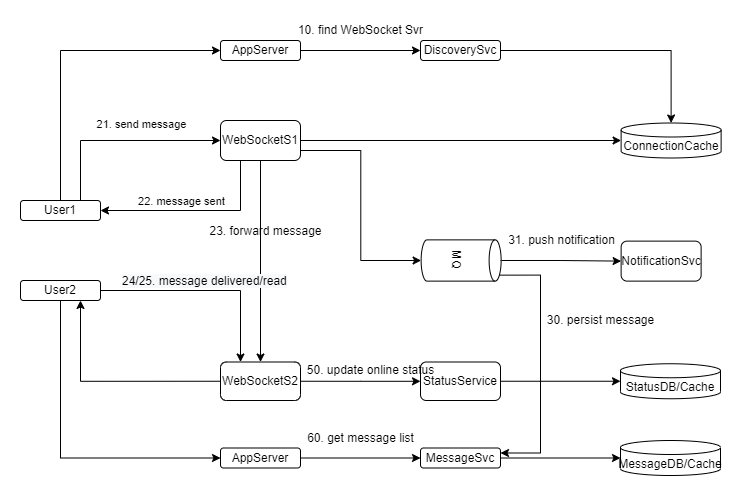

The diagram above was exported from draw.io. Its source (the exported page's mxGraphModel, read from the mxfile embedded in the PNG):
<mxGraphModel dx="1422" dy="875" grid="1" gridSize="10" guides="1" tooltips="1" connect="1" arrows="1" fold="1" page="1" pageScale="1" pageWidth="1654" pageHeight="1169" math="0" shadow="0">
  <root>
    <mxCell id="0" />
    <mxCell id="1" parent="0" />
    <mxCell id="Sl1lB451vwy0GB5s02k6-82" style="edgeStyle=orthogonalEdgeStyle;rounded=0;orthogonalLoop=1;jettySize=auto;html=1;exitX=1;exitY=0.5;exitDx=0;exitDy=0;entryX=0.5;entryY=0;entryDx=0;entryDy=0;entryPerimeter=0;" edge="1" parent="1" source="Sl1lB451vwy0GB5s02k6-27" target="Sl1lB451vwy0GB5s02k6-80">
      <mxGeometry relative="1" as="geometry" />
    </mxCell>
    <mxCell id="Sl1lB451vwy0GB5s02k6-27" value="DiscoverySvc" style="rounded=1;whiteSpace=wrap;html=1;" vertex="1" parent="1">
      <mxGeometry x="920" y="320" width="80" height="20" as="geometry" />
    </mxCell>
    <mxCell id="Sl1lB451vwy0GB5s02k6-65" style="edgeStyle=orthogonalEdgeStyle;rounded=0;orthogonalLoop=1;jettySize=auto;html=1;exitX=1;exitY=0.5;exitDx=0;exitDy=0;" edge="1" parent="1" source="Sl1lB451vwy0GB5s02k6-35" target="Sl1lB451vwy0GB5s02k6-52">
      <mxGeometry relative="1" as="geometry" />
    </mxCell>
    <mxCell id="Sl1lB451vwy0GB5s02k6-35" value="MessageSvc" style="rounded=1;whiteSpace=wrap;html=1;" vertex="1" parent="1">
      <mxGeometry x="920" y="727.5" width="80" height="20" as="geometry" />
    </mxCell>
    <mxCell id="Sl1lB451vwy0GB5s02k6-59" style="edgeStyle=orthogonalEdgeStyle;rounded=0;orthogonalLoop=1;jettySize=auto;html=1;exitX=1;exitY=0.5;exitDx=0;exitDy=0;" edge="1" parent="1" source="Sl1lB451vwy0GB5s02k6-36" target="Sl1lB451vwy0GB5s02k6-42">
      <mxGeometry relative="1" as="geometry" />
    </mxCell>
    <mxCell id="Sl1lB451vwy0GB5s02k6-100" style="edgeStyle=orthogonalEdgeStyle;rounded=0;orthogonalLoop=1;jettySize=auto;html=1;exitX=0;exitY=0.5;exitDx=0;exitDy=0;entryX=0.75;entryY=1;entryDx=0;entryDy=0;" edge="1" parent="1" source="Sl1lB451vwy0GB5s02k6-36" target="Sl1lB451vwy0GB5s02k6-44">
      <mxGeometry relative="1" as="geometry" />
    </mxCell>
    <mxCell id="Sl1lB451vwy0GB5s02k6-36" value="WebSocketS2" style="rounded=1;whiteSpace=wrap;html=1;" vertex="1" parent="1">
      <mxGeometry x="720" y="641.5" width="80" height="38.5" as="geometry" />
    </mxCell>
    <mxCell id="Sl1lB451vwy0GB5s02k6-39" value="NotificationSvc" style="rounded=1;whiteSpace=wrap;html=1;" vertex="1" parent="1">
      <mxGeometry x="1120.62" y="520.62" width="80" height="40" as="geometry" />
    </mxCell>
    <mxCell id="Sl1lB451vwy0GB5s02k6-70" style="edgeStyle=orthogonalEdgeStyle;rounded=0;orthogonalLoop=1;jettySize=auto;html=1;exitX=1;exitY=0.5;exitDx=0;exitDy=0;" edge="1" parent="1" source="Sl1lB451vwy0GB5s02k6-40" target="Sl1lB451vwy0GB5s02k6-35">
      <mxGeometry relative="1" as="geometry" />
    </mxCell>
    <mxCell id="Sl1lB451vwy0GB5s02k6-40" value="AppServer" style="rounded=1;whiteSpace=wrap;html=1;" vertex="1" parent="1">
      <mxGeometry x="720" y="727.5" width="80" height="20" as="geometry" />
    </mxCell>
    <mxCell id="Sl1lB451vwy0GB5s02k6-64" style="edgeStyle=orthogonalEdgeStyle;rounded=0;orthogonalLoop=1;jettySize=auto;html=1;exitX=1;exitY=0.5;exitDx=0;exitDy=0;" edge="1" parent="1" source="Sl1lB451vwy0GB5s02k6-42" target="Sl1lB451vwy0GB5s02k6-47">
      <mxGeometry relative="1" as="geometry" />
    </mxCell>
    <mxCell id="Sl1lB451vwy0GB5s02k6-42" value="StatusService" style="rounded=1;whiteSpace=wrap;html=1;" vertex="1" parent="1">
      <mxGeometry x="920" y="641.5" width="80" height="38.5" as="geometry" />
    </mxCell>
    <mxCell id="Sl1lB451vwy0GB5s02k6-81" style="edgeStyle=orthogonalEdgeStyle;rounded=0;orthogonalLoop=1;jettySize=auto;html=1;exitX=1;exitY=0.5;exitDx=0;exitDy=0;" edge="1" parent="1" source="Sl1lB451vwy0GB5s02k6-43" target="Sl1lB451vwy0GB5s02k6-80">
      <mxGeometry relative="1" as="geometry" />
    </mxCell>
    <mxCell id="Sl1lB451vwy0GB5s02k6-88" style="edgeStyle=orthogonalEdgeStyle;rounded=0;orthogonalLoop=1;jettySize=auto;html=1;exitX=1;exitY=0.75;exitDx=0;exitDy=0;entryX=0.5;entryY=1;entryDx=0;entryDy=0;entryPerimeter=0;" edge="1" parent="1" source="Sl1lB451vwy0GB5s02k6-43" target="Sl1lB451vwy0GB5s02k6-50">
      <mxGeometry relative="1" as="geometry" />
    </mxCell>
    <mxCell id="Sl1lB451vwy0GB5s02k6-92" style="edgeStyle=orthogonalEdgeStyle;rounded=0;orthogonalLoop=1;jettySize=auto;html=1;exitX=0.5;exitY=1;exitDx=0;exitDy=0;" edge="1" parent="1" source="Sl1lB451vwy0GB5s02k6-43" target="Sl1lB451vwy0GB5s02k6-36">
      <mxGeometry relative="1" as="geometry" />
    </mxCell>
    <mxCell id="Sl1lB451vwy0GB5s02k6-97" style="edgeStyle=orthogonalEdgeStyle;rounded=0;orthogonalLoop=1;jettySize=auto;html=1;exitX=0.25;exitY=1;exitDx=0;exitDy=0;entryX=1;entryY=0.5;entryDx=0;entryDy=0;" edge="1" parent="1" source="Sl1lB451vwy0GB5s02k6-43" target="Sl1lB451vwy0GB5s02k6-45">
      <mxGeometry relative="1" as="geometry" />
    </mxCell>
    <mxCell id="Sl1lB451vwy0GB5s02k6-98" value="22. message sent" style="edgeLabel;html=1;align=center;verticalAlign=middle;resizable=0;points=[];" vertex="1" connectable="0" parent="Sl1lB451vwy0GB5s02k6-97">
      <mxGeometry x="0.1579" y="-3" relative="1" as="geometry">
        <mxPoint y="-7" as="offset" />
      </mxGeometry>
    </mxCell>
    <mxCell id="Sl1lB451vwy0GB5s02k6-43" value="WebSocketS1" style="rounded=1;whiteSpace=wrap;html=1;" vertex="1" parent="1">
      <mxGeometry x="720" y="400" width="80" height="40" as="geometry" />
    </mxCell>
    <mxCell id="Sl1lB451vwy0GB5s02k6-91" style="edgeStyle=orthogonalEdgeStyle;rounded=0;orthogonalLoop=1;jettySize=auto;html=1;exitX=0.5;exitY=1;exitDx=0;exitDy=0;entryX=0;entryY=0.5;entryDx=0;entryDy=0;" edge="1" parent="1" source="Sl1lB451vwy0GB5s02k6-44" target="Sl1lB451vwy0GB5s02k6-40">
      <mxGeometry relative="1" as="geometry" />
    </mxCell>
    <mxCell id="Sl1lB451vwy0GB5s02k6-101" style="edgeStyle=orthogonalEdgeStyle;rounded=0;orthogonalLoop=1;jettySize=auto;html=1;exitX=1;exitY=0.5;exitDx=0;exitDy=0;entryX=0.25;entryY=0;entryDx=0;entryDy=0;" edge="1" parent="1" source="Sl1lB451vwy0GB5s02k6-44" target="Sl1lB451vwy0GB5s02k6-36">
      <mxGeometry relative="1" as="geometry" />
    </mxCell>
    <mxCell id="Sl1lB451vwy0GB5s02k6-44" value="User2" style="rounded=1;whiteSpace=wrap;html=1;" vertex="1" parent="1">
      <mxGeometry x="520" y="560" width="80" height="20" as="geometry" />
    </mxCell>
    <mxCell id="Sl1lB451vwy0GB5s02k6-57" style="edgeStyle=orthogonalEdgeStyle;rounded=0;orthogonalLoop=1;jettySize=auto;html=1;exitX=0.75;exitY=0;exitDx=0;exitDy=0;" edge="1" parent="1" source="Sl1lB451vwy0GB5s02k6-45" target="Sl1lB451vwy0GB5s02k6-43">
      <mxGeometry relative="1" as="geometry">
        <Array as="points">
          <mxPoint x="580" y="420" />
        </Array>
      </mxGeometry>
    </mxCell>
    <mxCell id="Sl1lB451vwy0GB5s02k6-93" value="21. send message" style="edgeLabel;html=1;align=center;verticalAlign=middle;resizable=0;points=[];" vertex="1" connectable="0" parent="Sl1lB451vwy0GB5s02k6-57">
      <mxGeometry x="0.04" y="3" relative="1" as="geometry">
        <mxPoint x="16" y="-14" as="offset" />
      </mxGeometry>
    </mxCell>
    <mxCell id="Sl1lB451vwy0GB5s02k6-90" style="edgeStyle=orthogonalEdgeStyle;rounded=0;orthogonalLoop=1;jettySize=auto;html=1;exitX=0.5;exitY=0;exitDx=0;exitDy=0;entryX=0;entryY=0.5;entryDx=0;entryDy=0;" edge="1" parent="1" source="Sl1lB451vwy0GB5s02k6-45" target="Sl1lB451vwy0GB5s02k6-86">
      <mxGeometry relative="1" as="geometry" />
    </mxCell>
    <mxCell id="Sl1lB451vwy0GB5s02k6-45" value="User1" style="rounded=1;whiteSpace=wrap;html=1;" vertex="1" parent="1">
      <mxGeometry x="520" y="480" width="80" height="20" as="geometry" />
    </mxCell>
    <mxCell id="Sl1lB451vwy0GB5s02k6-47" value="StatusDB/Cache" style="shape=cylinder3;whiteSpace=wrap;html=1;boundedLbl=1;backgroundOutline=1;size=7;" vertex="1" parent="1">
      <mxGeometry x="1120" y="643.25" width="100" height="35" as="geometry" />
    </mxCell>
    <mxCell id="Sl1lB451vwy0GB5s02k6-79" style="edgeStyle=orthogonalEdgeStyle;rounded=0;orthogonalLoop=1;jettySize=auto;html=1;exitX=0.5;exitY=0;exitDx=0;exitDy=0;exitPerimeter=0;entryX=0;entryY=0.5;entryDx=0;entryDy=0;" edge="1" parent="1" source="Sl1lB451vwy0GB5s02k6-50" target="Sl1lB451vwy0GB5s02k6-39">
      <mxGeometry relative="1" as="geometry" />
    </mxCell>
    <mxCell id="Sl1lB451vwy0GB5s02k6-114" style="edgeStyle=orthogonalEdgeStyle;rounded=0;orthogonalLoop=1;jettySize=auto;html=1;exitX=0.855;exitY=0;exitDx=0;exitDy=1.7399999999999998;exitPerimeter=0;entryX=1;entryY=0.25;entryDx=0;entryDy=0;" edge="1" parent="1" source="Sl1lB451vwy0GB5s02k6-50" target="Sl1lB451vwy0GB5s02k6-35">
      <mxGeometry relative="1" as="geometry">
        <Array as="points">
          <mxPoint x="1040" y="555" />
          <mxPoint x="1040" y="733" />
        </Array>
      </mxGeometry>
    </mxCell>
    <mxCell id="Sl1lB451vwy0GB5s02k6-50" value="MQ" style="shape=cylinder3;whiteSpace=wrap;html=1;boundedLbl=1;backgroundOutline=1;size=6;rotation=90;" vertex="1" parent="1">
      <mxGeometry x="940" y="500" width="41.25" height="80" as="geometry" />
    </mxCell>
    <mxCell id="Sl1lB451vwy0GB5s02k6-52" value="MessageDB/Cache" style="shape=cylinder3;whiteSpace=wrap;html=1;boundedLbl=1;backgroundOutline=1;size=7;" vertex="1" parent="1">
      <mxGeometry x="1120" y="720" width="100" height="35" as="geometry" />
    </mxCell>
    <mxCell id="Sl1lB451vwy0GB5s02k6-80" value="ConnectionCache" style="shape=cylinder3;whiteSpace=wrap;html=1;boundedLbl=1;backgroundOutline=1;size=7;" vertex="1" parent="1">
      <mxGeometry x="1120.62" y="402.5" width="100" height="35" as="geometry" />
    </mxCell>
    <mxCell id="Sl1lB451vwy0GB5s02k6-83" value="10. find WebSocket Svr" style="text;html=1;align=center;verticalAlign=middle;resizable=0;points=[];autosize=1;strokeColor=none;fillColor=none;" vertex="1" parent="1">
      <mxGeometry x="790" y="300" width="140" height="20" as="geometry" />
    </mxCell>
    <mxCell id="Sl1lB451vwy0GB5s02k6-89" style="edgeStyle=orthogonalEdgeStyle;rounded=0;orthogonalLoop=1;jettySize=auto;html=1;exitX=1;exitY=0.5;exitDx=0;exitDy=0;entryX=0;entryY=0.5;entryDx=0;entryDy=0;" edge="1" parent="1" source="Sl1lB451vwy0GB5s02k6-86" target="Sl1lB451vwy0GB5s02k6-27">
      <mxGeometry relative="1" as="geometry" />
    </mxCell>
    <mxCell id="Sl1lB451vwy0GB5s02k6-86" value="AppServer" style="rounded=1;whiteSpace=wrap;html=1;" vertex="1" parent="1">
      <mxGeometry x="720" y="320" width="80" height="20" as="geometry" />
    </mxCell>
    <mxCell id="Sl1lB451vwy0GB5s02k6-99" value="23. forward message" style="text;html=1;align=center;verticalAlign=middle;resizable=0;points=[];autosize=1;strokeColor=none;fillColor=none;" vertex="1" parent="1">
      <mxGeometry x="700" y="500.62" width="130" height="20" as="geometry" />
    </mxCell>
    <mxCell id="Sl1lB451vwy0GB5s02k6-109" value="&lt;span style=&quot;color: rgb(0, 0, 0); font-family: helvetica; font-size: 12px; font-style: normal; font-weight: 400; letter-spacing: normal; text-align: center; text-indent: 0px; text-transform: none; word-spacing: 0px; background-color: rgb(248, 249, 250); display: inline; float: none;&quot;&gt;24/25. message delivered/read&lt;/span&gt;" style="text;whiteSpace=wrap;html=1;" vertex="1" parent="1">
      <mxGeometry x="620" y="547" width="190" height="30" as="geometry" />
    </mxCell>
    <mxCell id="Sl1lB451vwy0GB5s02k6-110" value="31. push notification" style="text;html=1;align=center;verticalAlign=middle;resizable=0;points=[];autosize=1;strokeColor=none;fillColor=none;" vertex="1" parent="1">
      <mxGeometry x="1000.62" y="510" width="120" height="20" as="geometry" />
    </mxCell>
    <mxCell id="Sl1lB451vwy0GB5s02k6-111" value="50. update online status" style="text;html=1;align=center;verticalAlign=middle;resizable=0;points=[];autosize=1;strokeColor=none;fillColor=none;" vertex="1" parent="1">
      <mxGeometry x="800" y="640" width="140" height="20" as="geometry" />
    </mxCell>
    <mxCell id="Sl1lB451vwy0GB5s02k6-112" value="60. get message list" style="text;html=1;align=center;verticalAlign=middle;resizable=0;points=[];autosize=1;strokeColor=none;fillColor=none;" vertex="1" parent="1">
      <mxGeometry x="800" y="707.5" width="120" height="20" as="geometry" />
    </mxCell>
    <mxCell id="Sl1lB451vwy0GB5s02k6-116" value="30. persist message" style="text;html=1;align=center;verticalAlign=middle;resizable=0;points=[];autosize=1;strokeColor=none;fillColor=none;" vertex="1" parent="1">
      <mxGeometry x="1040" y="590" width="120" height="20" as="geometry" />
    </mxCell>
  </root>
</mxGraphModel>